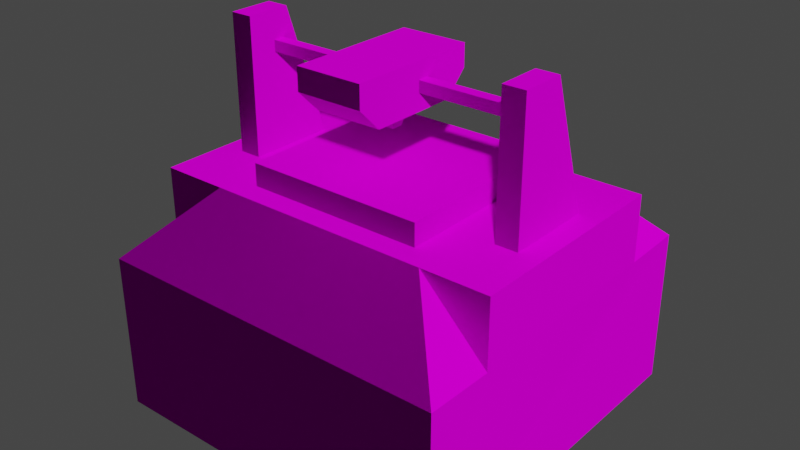 # Source: inscriber.blend  (saved by Blender 3.1.7; exported with 4.5.12 LTS)
import bpy
from mathutils import Matrix  # noqa: F401  (used for matrix-valued properties, if any)

bpy.ops.wm.read_factory_settings(use_empty=True)
scene = bpy.context.scene
scene.name = 'Scene'

# ---- collections
col_collection = bpy.data.collections.new('Collection'); scene.collection.children.link(col_collection)

# ---- images (referenced by path relative to the original .blend; pixels are not part of the script)
import os
ASSET_DIR = os.environ.get("B2B_ASSET_DIR", "")  # directory of the original .blend (textures are referenced by path, not embedded)
HERE = os.path.dirname(os.path.abspath(__file__))  # packed textures are extracted next to this script under _unpacked/

def load_image(name, relpath, width, height, colorspace="sRGB"):
    """Load a texture the original file referenced (path relative to the .blend, or extracted next to this script)."""
    p = next((c for c in (os.path.join(HERE, relpath), os.path.join(ASSET_DIR, relpath)) if relpath and os.path.exists(c)), "")
    if p:
        img = bpy.data.images.load(p, check_existing=True)
        img.name = name
    else:  # same state as the original file: an image datablock whose file is absent (Cycles renders it pink)
        img = bpy.data.images.new(name, width, height)
        img.source = "FILE"
        img.filepath = "//" + (relpath or name)
    img.colorspace_settings.name = colorspace
    return img
img_inscriber_png = load_image('inscriber.png', 'inscriber.png', 1024, 1024, 'sRGB')

# ---- materials (node trees are filled in below, after node groups)
mat_inscriber = bpy.data.materials.new('Inscriber')
mat_inscriber.use_transparent_shadow = False
mat_inscriber.roughness = 1.0
mat_inscriber.specular_intensity = 0.0

# ---- material node trees
mat_inscriber.use_nodes = True; mat_inscriber.node_tree.nodes.clear()
_N = mat_inscriber.node_tree.nodes; _L = mat_inscriber.node_tree.links
n0 = _N.new('ShaderNodeBsdfPrincipled'); n0.name = 'Principled BSDF'; n0.location = (10, 300)
n0.distribution = 'GGX'
n0.subsurface_method = 'RANDOM_WALK_SKIN'
n0.inputs[2].default_value = 1.0
n0.inputs[3].default_value = 1.45
n0.inputs[13].default_value = 0.0
n0.inputs[27].default_value = (0.0, 0.0, 0.0, 1.0)
n0.inputs[28].default_value = 1.0
n1 = _N.new('ShaderNodeOutputMaterial'); n1.name = 'Material Output'; n1.location = (300, 300)
n2 = _N.new('ShaderNodeTexImage'); n2.name = 'Image Texture'; n2.location = (-300, 600)
n2.image = img_inscriber_png
n2.interpolation = 'Closest'
_L.new(n0.outputs[0], n1.inputs[0])
_L.new(n2.outputs[0], n0.inputs[0])
n1.is_active_output = True

# ---- world
world_world = bpy.data.worlds.new('World'); scene.world = world_world
world_world.use_nodes = True; world_world.node_tree.nodes.clear()
_N = world_world.node_tree.nodes; _L = world_world.node_tree.links
n0 = _N.new('ShaderNodeOutputWorld'); n0.name = 'World Output'; n0.location = (300, 300)
n1 = _N.new('ShaderNodeBackground'); n1.name = 'Background'; n1.location = (10, 300)
n1.inputs[0].default_value = (0.05088, 0.05088, 0.05088, 1.0)
_L.new(n1.outputs[0], n0.inputs[0])
n0.is_active_output = True
world_world.color = (0.05088, 0.05088, 0.05088)
world_world.use_sun_shadow = False
world_world.sun_shadow_jitter_overblur = 0.0

# ---- meshes
me_inscriber_inscriber_001_inscriber_007 = bpy.data.meshes.new('inscriber_inscriber.001_inscriber.007')
me_inscriber_inscriber_001_inscriber_007.from_pydata([(0.4135, 0.81, 0.44), (0.5935, 0.81, 0.44), (0.5335, 0.81, 0.5), (0.4735, 0.81, 0.5), (0.5935, 0.81, 0.68), (0.5335, 0.81, 0.56), (0.4135, 0.81, 0.68), (0.4735, 0.81, 0.56), (0.5185, 0.75, 0.515), (0.4885, 0.75, 0.515), (0.5185, 0.75, 0.545), (0.4885, 0.75, 0.545), (0.4135, 0.87, 0.38), (0.4135, 0.87, 0.74), (0.4135, 0.93, 0.74), (0.4135, 0.93, 0.38), (0.5935, 0.87, 0.74), (0.5935, 0.93, 0.74), (0.5935, 0.87, 0.38), (0.5935, 0.93, 0.38), (0.0232, 0.42, 0.8016), (0.0232, 0.6, 0.8016), (0.0232, 0.6, 0.2016), (0.0232, 0.42, 0.2016), (0.02, 0.42, 0.98), (0.98, 0.42, 0.98), (0.8032, 0.6, 0.8016), (0.2032, 0.6, 0.8016), (0.9832, 0.42, 0.8016), (0.9832, 0.42, 0.2016), (0.9832, 0.6, 0.2016), (0.9832, 0.6, 0.8016), (0.98, 0.42, 0.02), (0.02, 0.42, 0.02), (0.2032, 0.6, 0.2016), (0.8032, 0.6, 0.2016), (0.7432, 0.6, 0.7416), (0.2632, 0.6, 0.7416), (0.7432, 0.6, 0.2616), (0.2632, 0.6, 0.2616), (0.7432, 0.66, 0.7416), (0.2632, 0.66, 0.7416), (0.7432, 0.66, 0.2616), (0.2632, 0.66, 0.2616), (0.02, 0.0, 0.02), (0.98, 0.0, 0.02), (0.98, 0.0, 0.98), (0.02, 0.0, 0.98), (0.0835, 0.96, 0.5), (0.0835, 0.96, 0.62), (0.1435, 0.96, 0.62), (0.1435, 0.96, 0.5), (0.0835, 0.6, 0.38), (0.0835, 0.6, 0.62), (0.1435, 0.6, 0.62), (0.1435, 0.6, 0.38), (0.8635, 0.96, 0.5), (0.8635, 0.96, 0.62), (0.9235, 0.96, 0.62), (0.9235, 0.96, 0.5), (0.8635, 0.6, 0.38), (0.8635, 0.6, 0.62), (0.9235, 0.6, 0.62), (0.9235, 0.6, 0.38), (0.8635, 0.855, 0.515), (0.8635, 0.855, 0.545), (0.1435, 0.855, 0.545), (0.1435, 0.855, 0.515), (0.8635, 0.885, 0.545), (0.1435, 0.885, 0.545), (0.8635, 0.885, 0.515), (0.1435, 0.885, 0.515)], [], [(0, 1, 2), (2, 3, 0), (1, 4, 5), (5, 2, 1), (4, 6, 7), (7, 5, 4), (6, 0, 3), (3, 7, 6), (3, 2, 8), (8, 9, 3), (2, 5, 10), (10, 8, 2), (5, 7, 11), (11, 10, 5), (7, 3, 9), (9, 11, 7), (12, 13, 14), (14, 15, 12), (13, 16, 17), (17, 14, 13), (16, 18, 19), (19, 17, 16), (18, 12, 15), (15, 19, 18), (20, 21, 22), (22, 23, 20), (24, 25, 26), (26, 27, 24), (28, 29, 30), (30, 31, 28), (32, 33, 34), (34, 35, 32), (20, 24, 27), (34, 33, 23), (29, 32, 35), (26, 25, 28), (20, 27, 21), (27, 34, 22), (22, 21, 27), (34, 23, 22), (29, 35, 30), (35, 26, 31), (31, 30, 35), (26, 28, 31), (27, 26, 36), (36, 37, 27), (26, 35, 38), (38, 36, 26), (35, 34, 39), (39, 38, 35), (34, 27, 37), (37, 39, 34), (37, 36, 40), (40, 41, 37), (36, 38, 42), (42, 40, 36), (38, 39, 43), (43, 42, 38), (39, 37, 41), (41, 43, 39), (9, 8, 10), (10, 11, 9), (15, 14, 17), (17, 19, 15), (0, 6, 13), (13, 12, 0), (6, 4, 16), (16, 13, 6), (4, 1, 18), (18, 16, 4), (1, 0, 12), (12, 18, 1), (44, 45, 46), (46, 47, 44), (41, 40, 42), (42, 43, 41), (44, 47, 24), (44, 24, 20), (44, 20, 23), (44, 23, 33), (47, 46, 25), (25, 24, 47), (46, 45, 32), (46, 32, 29), (46, 29, 28), (46, 28, 25), (45, 44, 33), (33, 32, 45), (48, 49, 50), (50, 51, 48), (52, 53, 49), (49, 48, 52), (53, 54, 50), (50, 49, 53), (54, 55, 51), (51, 50, 54), (55, 52, 48), (48, 51, 55), (56, 57, 58), (58, 59, 56), (60, 61, 57), (57, 56, 60), (61, 62, 58), (58, 57, 61), (62, 63, 59), (59, 58, 62), (63, 60, 56), (56, 59, 63), (64, 65, 66), (66, 67, 64), (65, 68, 69), (69, 66, 65), (68, 70, 71), (71, 69, 68), (70, 64, 67), (67, 71, 70)])
me_inscriber_inscriber_001_inscriber_007.polygons.foreach_set('use_smooth', [0, 0, 0, 0, 0, 0, 0, 0, 0, 0, 0, 0, 0, 0, 0, 0, 0, 0, 0, 0, 0, 0, 0, 0, 0, 0, 0, 0, 0, 0, 0, 0, 0, 0, 0, 0, 0, 0, 0, 0, 0, 0, 0, 0, 0, 0, 0, 0, 0, 0, 0, 0, 0, 0, 0, 0, 0, 0, 0, 0, 1, 1, 1, 1, 1, 1, 1, 1, 1, 1, 1, 1, 1, 1, 1, 1, 1, 1, 1, 1, 1, 1, 1, 1, 1, 1, 1, 1, 1, 1, 1, 1, 1, 1, 1, 1, 1, 1, 1, 1, 1, 1, 1, 1, 1, 1, 1, 1, 1, 1, 1, 1, 1, 1, 1, 1])
_k = set([(0, 1), (0, 6), (0, 12), (1, 4), (1, 18), (4, 6), (4, 16), (6, 13), (8, 9), (8, 10), (9, 11), (10, 11), (12, 13), (12, 18), (13, 16), (14, 15), (14, 17), (15, 19), (16, 18), (17, 19), (20, 23), (20, 24), (23, 33), (24, 25), (24, 47), (25, 28), (25, 46), (28, 29), (29, 32), (32, 33), (32, 45), (33, 44), (40, 41), (40, 42), (41, 43), (42, 43), (44, 45), (44, 47), (45, 46), (46, 47), (48, 49), (48, 51), (48, 52), (49, 50), (49, 53), (50, 51), (50, 54), (51, 55), (52, 53), (52, 55), (53, 54), (54, 55), (56, 57), (56, 59), (56, 60), (57, 58), (57, 61), (58, 59), (58, 62), (59, 63), (60, 61), (60, 63), (61, 62), (62, 63), (64, 65), (64, 67), (64, 70), (65, 66), (65, 68), (66, 67), (66, 69), (67, 71), (68, 69), (68, 70), (69, 71), (70, 71)])
me_inscriber_inscriber_001_inscriber_007.attributes.new('sharp_edge', 'BOOLEAN', 'EDGE').data.foreach_set('value', [ (min(e.vertices), max(e.vertices)) in _k for e in me_inscriber_inscriber_001_inscriber_007.edges])
_uv = me_inscriber_inscriber_001_inscriber_007.uv_layers.new(name='UVMap')
_uv.uv.foreach_set('vector', [0.125, 1.0, 0.125, 0.9063, 0.1563, 0.9375, 0.1563, 0.9375, 0.1563, 0.9688, 0.125, 1.0, 0.125, 0.9063, 0.25, 0.9063, 0.1875, 0.9375, 0.1875, 0.9375, 0.1563, 0.9375, 0.125, 0.9063, 0.25, 0.9063, 0.25, 1.0, 0.1875, 0.9688, 0.1875, 0.9688, 0.1875, 0.9375, 0.25, 0.9063, 0.25, 1.0, 0.125, 1.0, 0.1563, 0.9688, 0.1563, 0.9688, 0.1875, 0.9688, 0.25, 1.0, 0.4844, 0.7031, 0.3906, 0.7031, 0.4219, 0.6406, 0.4219, 0.6406, 0.4531, 0.6406, 0.4844, 0.7031, 0.4844, 0.7031, 0.3906, 0.7031, 0.4219, 0.6406, 0.4219, 0.6406, 0.4531, 0.6406, 0.4844, 0.7031, 0.4844, 0.7031, 0.3906, 0.7031, 0.4219, 0.6406, 0.4219, 0.6406, 0.4531, 0.6406, 0.4844, 0.7031, 0.4844, 0.7031, 0.3906, 0.7031, 0.4219, 0.6406, 0.4219, 0.6406, 0.4531, 0.6406, 0.4844, 0.7031, 0.5156, 0.9688, 0.7031, 0.9688, 0.7031, 1.0, 0.7031, 1.0, 0.5156, 1.0, 0.5156, 0.9688, 0.4063, 0.9688, 0.5, 0.9688, 0.5, 1.0, 0.5, 1.0, 0.4063, 1.0, 0.4063, 0.9688, 0.7031, 0.9688, 0.5156, 0.9688, 0.5156, 1.0, 0.5156, 1.0, 0.7031, 1.0, 0.7031, 0.9688, 0.4063, 0.9688, 0.5, 0.9688, 0.5, 1.0, 0.5, 1.0, 0.4063, 1.0, 0.4063, 0.9688, 0.9063, 0.2188, 0.9063, 0.2969, 0.5938, 0.2969, 0.5938, 0.2969, 0.5938, 0.2188, 0.9063, 0.2188, 0.4063, 0.7344, 0.9063, 0.7344, 0.8125, 0.8281, 0.8125, 0.8281, 0.5, 0.8281, 0.4063, 0.7344, 0.5938, 0.2188, 0.9063, 0.2188, 0.9063, 0.2969, 0.9063, 0.2969, 0.5938, 0.2969, 0.5938, 0.2188, 0.4063, 0.8281, 0.9063, 0.8281, 0.8125, 0.9219, 0.8125, 0.9219, 0.5, 0.9219, 0.4063, 0.8281, 0.4063, 0.8281, 0.4063, 0.7344, 0.5, 0.8281, 0.8125, 0.9219, 0.9063, 0.8281, 0.9063, 0.9219, 0.4063, 0.9219, 0.4063, 0.8281, 0.5, 0.9219, 0.8125, 0.8281, 0.9063, 0.7344, 0.9063, 0.8281, 0.3125, 0.7344, 0.4063, 0.8281, 0.3125, 0.8281, 0.3125, 0.4844, 0.0, 0.4844, 0.0, 0.3906, 0.0, 0.3906, 0.3125, 0.3906, 0.3125, 0.4844, 0.9063, 0.9219, 1.0, 0.8281, 1.0, 0.9219, 0.3125, 0.8281, 0.4063, 0.9219, 0.3125, 0.9219, 0.0, 0.7969, 0.3125, 0.7969, 0.3125, 0.8906, 0.3125, 0.8906, 0.0, 0.8906, 0.0, 0.7969, 0.9063, 0.8281, 1.0, 0.7344, 1.0, 0.8281, 0.3125, 0.4844, 0.3125, 0.7969, 0.2813, 0.7656, 0.2813, 0.7656, 0.2813, 0.5156, 0.3125, 0.4844, 0.3125, 0.7969, 0.0, 0.7969, 0.0313, 0.7656, 0.0313, 0.7656, 0.2813, 0.7656, 0.3125, 0.7969, 0.0, 0.7969, 0.0, 0.4844, 0.0313, 0.5156, 0.0313, 0.5156, 0.0313, 0.7656, 0.0, 0.7969, 0.0, 0.4844, 0.3125, 0.4844, 0.2813, 0.5156, 0.2813, 0.5156, 0.0313, 0.5156, 0.0, 0.4844, 0.3438, 0.3906, 0.3438, 0.6406, 0.375, 0.6406, 0.375, 0.6406, 0.375, 0.3906, 0.3438, 0.3906, 0.3438, 0.3906, 0.3438, 0.6406, 0.375, 0.6406, 0.375, 0.6406, 0.375, 0.3906, 0.3438, 0.3906, 0.3438, 0.3906, 0.3438, 0.6406, 0.375, 0.6406, 0.375, 0.6406, 0.375, 0.3906, 0.3438, 0.3906, 0.3438, 0.3906, 0.3438, 0.6406, 0.375, 0.6406, 0.375, 0.6406, 0.375, 0.3906, 0.3438, 0.3906, 0.4219, 0.625, 0.4219, 0.5938, 0.4531, 0.5938, 0.4531, 0.5938, 0.4531, 0.625, 0.4219, 0.625, 0.25, 0.9219, 0.4063, 0.9219, 0.4063, 1.0, 0.4063, 1.0, 0.25, 1.0, 0.25, 0.9219, 0.5469, 0.9375, 0.6719, 0.9375, 0.7031, 0.9688, 0.7031, 0.9688, 0.5156, 0.9688, 0.5469, 0.9375, 0.4063, 0.9219, 0.5, 0.9219, 0.5, 0.9688, 0.5, 0.9688, 0.4063, 0.9688, 0.4063, 0.9219, 0.6719, 0.9375, 0.5469, 0.9375, 0.5156, 0.9688, 0.5156, 0.9688, 0.7031, 0.9688, 0.6719, 0.9375, 0.4063, 0.9219, 0.5, 0.9219, 0.5, 0.9688, 0.5, 0.9688, 0.4063, 0.9688, 0.4063, 0.9219, 0.375, 0.0, 0.375, 0.375, 0.0, 0.375, 0.0, 0.375, 0.0, 0.0, 0.375, 0.0, 0.2813, 0.5156, 0.2813, 0.7656, 0.0313, 0.7656, 0.0313, 0.7656, 0.0313, 0.5156, 0.2813, 0.5156, 0.5, 0.0, 1.0, 0.0, 1.0, 0.2188, 0.5, 0.0, 1.0, 0.2188, 0.9063, 0.2188, 0.5, 0.0, 0.9063, 0.2188, 0.5938, 0.2188, 0.5, 0.0, 0.5938, 0.2188, 0.5, 0.2188, 0.5, 0.5156, 1.0, 0.5156, 1.0, 0.7344, 1.0, 0.7344, 0.5, 0.7344, 0.5, 0.5156, 0.5, 0.0, 1.0, 0.0, 1.0, 0.2188, 0.5, 0.0, 1.0, 0.2188, 0.9063, 0.2188, 0.5, 0.0, 0.9063, 0.2188, 0.5938, 0.2188, 0.5, 0.0, 0.5938, 0.2188, 0.5, 0.2188, 0.5, 0.2969, 1.0, 0.2969, 1.0, 0.5156, 1.0, 0.5156, 0.5, 0.5156, 0.5, 0.2969, 0.0, 1.0, 0.0625, 1.0, 0.0625, 0.9688, 0.0625, 0.9688, 0.0, 0.9688, 0.0, 1.0, 0.375, 0.3906, 0.5, 0.3906, 0.5, 0.5781, 0.5, 0.5781, 0.4375, 0.5781, 0.375, 0.3906, 0.4063, 0.1875, 0.4375, 0.1875, 0.4375, 0.375, 0.4375, 0.375, 0.4063, 0.375, 0.4063, 0.1875, 0.5, 0.0, 0.375, 0.0, 0.4375, 0.1875, 0.4375, 0.1875, 0.5, 0.1875, 0.5, 0.0, 0.375, 0.1563, 0.4063, 0.1563, 0.4063, 0.375, 0.4063, 0.375, 0.375, 0.375, 0.375, 0.1563, 0.0, 0.9688, 0.0625, 0.9688, 0.0625, 1.0, 0.0625, 1.0, 0.0, 1.0, 0.0, 0.9688, 0.375, 0.0, 0.5, 0.0, 0.5, 0.1875, 0.5, 0.1875, 0.4375, 0.1875, 0.375, 0.0, 0.4063, 0.1875, 0.4375, 0.1875, 0.4375, 0.375, 0.4375, 0.375, 0.4063, 0.375, 0.4063, 0.1875, 0.5, 0.3906, 0.375, 0.3906, 0.4375, 0.5781, 0.4375, 0.5781, 0.5, 0.5781, 0.5, 0.3906, 0.375, 0.1563, 0.4063, 0.1563, 0.4063, 0.375, 0.4063, 0.375, 0.375, 0.375, 0.375, 0.1563, 0.9063, 0.9219, 0.9063, 0.9375, 0.5313, 0.9375, 0.5313, 0.9375, 0.5313, 0.9219, 0.9063, 0.9219, 0.5312, 0.9375, 0.5312, 0.9219, 0.9062, 0.9219, 0.9062, 0.9219, 0.9062, 0.9375, 0.5312, 0.9375, 0.5312, 0.9375, 0.5312, 0.9219, 0.9062, 0.9219, 0.9062, 0.9219, 0.9062, 0.9375, 0.5312, 0.9375, 0.5313, 0.9375, 0.5313, 0.9219, 0.9063, 0.9219, 0.9063, 0.9219, 0.9063, 0.9375, 0.5313, 0.9375])
me_inscriber_inscriber_001_inscriber_007.materials.append(mat_inscriber)
me_inscriber_inscriber_001_inscriber_007.use_remesh_fix_poles = True
me_inscriber_inscriber_001_inscriber_007.use_remesh_preserve_attributes = False
me_inscriber_inscriber_001_inscriber_007.update()
me_inscriber_inscriber_001_inscriber_007.normals_split_custom_set([tuple(v) for v in zip(*[iter([0.0, -1.0, 0.0, 0.0, -1.0, 0.0, 0.0, -1.0, 0.0, 0.0, -1.0, 0.0, 0.0, -1.0, 0.0, 0.0, -1.0, 0.0, 0.0, -1.0, 0.0, 0.0, -1.0, 0.0, 0.0, -1.0, 0.0, 0.0, -1.0, 0.0, 0.0, -1.0, 0.0, 0.0, -1.0, 0.0, 0.0, -1.0, 0.0, 0.0, -1.0, 0.0, 0.0, -1.0, 0.0, 0.0, -1.0, 0.0, 0.0, -1.0, 0.0, 0.0, -1.0, 0.0, 0.0, -1.0, 0.0, 0.0, -1.0, 0.0, 0.0, -1.0, 0.0, 0.0, -1.0, 0.0, 0.0, -1.0, 0.0, 0.0, -1.0, 0.0, 0.9701, -0.2425, -1.344e-05, 0.9701, -0.2426, 8.196e-07, 0.9701, -0.2426, -3.941e-06, 0.9702, -0.2425, -2.595e-05, 0.9702, -0.2425, -2.249e-05, 0.9701, -0.2426, -4.254e-06, 1.32e-05, -0.2425, 0.9701, -9.425e-07, -0.2426, 0.9701, 3.815e-06, -0.2426, 0.9701, 2.467e-05, -0.2425, 0.9702, 2.101e-05, -0.2425, 0.9702, 5.245e-06, -0.2426, 0.9701, -0.9701, -0.2425, 1.359e-05, -0.9701, -0.2426, -5.774e-07, -0.9701, -0.2426, 3.628e-06, -0.9702, -0.2425, 2.648e-05, -0.9702, -0.2425, 2.316e-05, -0.9701, -0.2426, 3.941e-06, -1.333e-05, -0.2425, -0.9701, 8.345e-07, -0.2426, -0.9701, -4.545e-06, -0.2426, -0.9701, -2.549e-05, -0.2425, -0.9702, -2.195e-05, -0.2425, -0.9702, -4.902e-06, -0.2426, -0.9701, 4.371e-08, 6.565e-05, -1.0, 4.371e-08, -4.371e-08, -1.0, 4.371e-08, -6.896e-05, -1.0, 4.371e-08, 0.0, -1.0, 4.371e-08, -4.8e-05, -1.0, 4.371e-08, -8.592e-05, -1.0, -1.0, 6.78e-05, -4.371e-08, -1.0, -4.371e-08, -4.371e-08, -1.0, -3.743e-05, -4.371e-08, -1.0, 0.0, -4.371e-08, -1.0, -4.8e-05, -4.371e-08, -1.0, 6.551e-05, -4.371e-08, -4.371e-08, 6.565e-05, 1.0, -4.371e-08, -4.371e-08, 1.0, -4.371e-08, -6.896e-05, 1.0, -4.371e-08, 0.0, 1.0, -4.371e-08, -4.8e-05, 1.0, -4.371e-08, -8.592e-05, 1.0, 1.0, 6.78e-05, 4.371e-08, 1.0, -4.371e-08, 4.371e-08, 1.0, -3.743e-05, 4.371e-08, 1.0, 0.0, 4.371e-08, 1.0, -4.8e-05, 4.371e-08, 1.0, 6.551e-05, 4.371e-08, 4.371e-08, -3.575e-05, -1.0, 4.371e-08, 0.0, -1.0, 4.371e-08, 0.0001028, -1.0, 4.371e-08, -1.188e-05, -1.0, 4.371e-08, 4.777e-05, -1.0, 4.371e-08, 4.444e-05, -1.0, -0.7102, 0.704, -6.855e-07, -0.7102, 0.704, 4.716e-06, -0.7102, 0.704, -2.262e-05, -0.7102, 0.704, -1.609e-05, -0.7102, 0.704, 1.585e-05, -0.7102, 0.704, 4.798e-06, -4.371e-08, -5.833e-05, 1.0, -4.371e-08, -4.371e-08, 1.0, -4.371e-08, 6.825e-05, 1.0, -4.371e-08, 0.0, 1.0, -4.371e-08, -4.8e-05, 1.0, -4.371e-08, 4.452e-05, 1.0, 0.704, 0.7102, 4.292e-06, 0.704, 0.7102, -1.328e-05, 0.704, 0.7102, -2.557e-05, 0.704, 0.7102, -1.901e-05, 0.704, 0.7102, -2.548e-05, 0.7039, 0.7103, -2.491e-05, 0.01263, 0.707, -0.7071, 0.0126, 0.707, -0.7071, 0.01257, 0.7071, -0.707, -0.0124, 0.707, -0.7071, -0.01242, 0.707, -0.7071, -0.0124, 0.707, -0.7071, 0.01242, 0.707, 0.7071, 0.01242, 0.707, 0.7071, 0.01242, 0.707, 0.7071, -0.01255, 0.7071, 0.707, -0.01256, 0.7071, 0.707, -0.01258, 0.7071, 0.707, -1.0, -3.144e-05, -4.371e-08, -1.0, 0.0, -4.371e-08, -1.0, -4.8e-05, -4.371e-08, 0.0, 1.0, 0.0, 0.0, 1.0, 0.0, 0.0, 1.0, 0.0, 0.0, 1.0, 0.0, 0.0, 1.0, 0.0, 0.0, 1.0, 0.0, 1.0, -1.892e-05, 4.371e-08, 1.0, -3.766e-05, 4.371e-08, 1.0, 0.0, 4.371e-08, 1.0, -3.186e-05, 4.371e-08, 1.0, 0.0, 4.371e-08, 1.0, -4.8e-05, 4.371e-08, 0.0, 1.0, 0.0, 0.0, 1.0, 0.0, 0.0, 1.0, 0.0, 0.0, 1.0, 0.0, 0.0, 1.0, 0.0, 0.0, 1.0, 0.0, -1.0, -1.898e-05, -4.371e-08, -1.0, -3.814e-05, -4.371e-08, -1.0, 0.0, -4.371e-08, 0.0, 1.0, 1.035e-06, 0.0, 1.0, 1.035e-06, 0.0, 1.0, 1.035e-06, 0.0, 1.0, 0.0, 0.0, 1.0, 0.0, 0.0, 1.0, 0.0, 0.0, 1.0, 0.0, 0.0, 1.0, 0.0, 0.0, 1.0, 0.0, 0.0, 1.0, 0.0, 0.0, 1.0, 0.0, 0.0, 1.0, 0.0, 0.0, 1.0, 0.0, 0.0, 1.0, 0.0, 0.0, 1.0, 0.0, 0.0, 1.0, -1.294e-06, 0.0, 1.0, -1.294e-06, 0.0, 1.0, -1.294e-06, 0.0, 1.0, 0.0, 0.0, 1.0, 0.0, 0.0, 1.0, 0.0, 0.0, 1.0, 0.0, 0.0, 1.0, 0.0, 0.0, 1.0, 0.0, -1.0, -4.164e-05, -4.371e-08, -1.0, -4.371e-08, -4.371e-08, -1.0, -6.814e-05, -4.371e-08, -1.0, 0.0, -4.371e-08, -1.0, -4.8e-05, -4.371e-08, -1.0, -9.64e-05, -4.371e-08, -4.371e-08, -4.164e-05, 1.0, -4.371e-08, -4.371e-08, 1.0, -4.371e-08, -6.814e-05, 1.0, -4.371e-08, 0.0, 1.0, -4.371e-08, -4.8e-05, 1.0, -4.371e-08, -9.64e-05, 1.0, 1.0, -4.164e-05, 4.371e-08, 1.0, -4.371e-08, 4.371e-08, 1.0, -6.814e-05, 4.371e-08, 1.0, 0.0, 4.371e-08, 1.0, -4.8e-05, 4.371e-08, 1.0, -9.64e-05, 4.371e-08, 4.371e-08, -4.164e-05, -1.0, 4.371e-08, -4.371e-08, -1.0, 4.371e-08, -6.814e-05, -1.0, 4.371e-08, 0.0, -1.0, 4.371e-08, -4.8e-05, -1.0, 4.371e-08, -9.64e-05, -1.0, 0.0, -1.0, 0.0, 0.0, -1.0, 0.0, 0.0, -1.0, 0.0, 0.0, -1.0, 0.0, 0.0, -1.0, 0.0, 0.0, -1.0, 0.0, 0.0, 1.0, 0.0, 0.0, 1.0, 0.0, 0.0, 1.0, 0.0, 0.0, 1.0, 0.0, 0.0, 1.0, 0.0, 0.0, 1.0, 0.0, 4.371e-08, 8.353e-05, -1.0, 4.371e-08, 4.432e-05, -1.0, 4.371e-08, 0.0, -1.0, 4.371e-08, 0.0, -1.0, 4.371e-08, -1.904e-05, -1.0, 4.371e-08, 8.353e-05, -1.0, -0.7071, -0.7071, -1.32e-05, -0.7071, -0.7071, -3.752e-05, -0.7071, -0.7071, -1.35e-05, -0.7071, -0.7071, -1.35e-05, -0.7071, -0.7071, 1.064e-05, -0.7071, -0.7071, -1.32e-05, -1.629e-07, 8.353e-05, 1.0, -1.629e-07, 4.432e-05, 1.0, 4.888e-07, -2.317e-13, 1.0, 4.888e-07, -2.317e-13, 1.0, 1.192e-08, -1.904e-05, 1.0, -1.629e-07, 8.353e-05, 1.0, 0.7071, -0.7071, 1.359e-05, 0.7071, -0.7071, 3.719e-05, 0.7071, -0.7071, 1.335e-05, 0.7071, -0.7071, 1.335e-05, 0.7071, -0.7071, -1.04e-05, 0.7071, -0.7071, 1.359e-05, 0.0, -1.0, 0.0, 0.0, -1.0, 0.0, 0.0, -1.0, 0.0, 0.0, -1.0, 0.0, 0.0, -1.0, 0.0, 0.0, -1.0, 0.0, 0.0, 1.0, 0.0, 0.0, 1.0, 0.0, 0.0, 1.0, 0.0, 0.0, 1.0, 0.0, 0.0, 1.0, 0.0, 0.0, 1.0, 0.0, -0.003664, 0.005232, -1.0, 4.371e-08, -4.371e-08, -1.0, 0.004603, 0.0001435, -1.0, -0.003664, 0.005232, -1.0, 0.004603, 0.0001435, -1.0, 0.01502, 0.03553, -0.9993, -0.003664, 0.005232, -1.0, 0.01502, 0.03553, -0.9993, -0.006483, -5.345e-05, -1.0, -0.003664, 0.005232, -1.0, -0.006483, -5.345e-05, -1.0, -0.01747, -4.8e-05, -0.9998, -1.0, 4.777e-05, -4.371e-08, -1.0, -4.371e-08, -4.371e-08, -1.0, 0.0, -4.371e-08, -1.0, 0.0, -4.371e-08, -1.0, -4.8e-05, -4.371e-08, -1.0, 4.777e-05, -4.371e-08, -0.003592, -0.005411, 1.0, -4.371e-08, -4.371e-08, 1.0, 0.004695, 0.0001367, 1.0, -0.003592, -0.005411, 1.0, 0.004695, 0.0001367, 1.0, 0.01482, -0.03485, 0.9993, -0.003592, -0.005411, 1.0, 0.01482, -0.03485, 0.9993, -0.006582, -5.431e-05, 1.0, -0.003592, -0.005411, 1.0, -0.006582, -5.431e-05, 1.0, -0.01779, -4.8e-05, 0.9998, 1.0, 4.777e-05, 4.371e-08, 1.0, -4.371e-08, 4.371e-08, 1.0, 0.0, 4.371e-08, 1.0, 0.0, 4.371e-08, 1.0, -4.8e-05, 4.371e-08, 1.0, 4.777e-05, 4.371e-08, 0.0, 1.0, 0.0, 0.0, 1.0, 0.0, 0.0, 1.0, 0.0, 0.0, 1.0, 0.0, 0.0, 1.0, 0.0, 0.0, 1.0, 0.0, 4.371e-08, -5.046e-05, -1.0, 4.371e-08, -4.371e-08, -1.0, 4.371e-08, 0.0, -1.0, 4.371e-08, 0.0, -1.0, 4.371e-08, 5.114e-05, -1.0, 4.371e-08, -5.046e-05, -1.0, -1.0, 4.777e-05, -4.371e-08, -1.0, -4.371e-08, -4.371e-08, -1.0, 0.0, -4.371e-08, -1.0, 0.0, -4.371e-08, -1.0, -4.8e-05, -4.371e-08, -1.0, 4.777e-05, -4.371e-08, -4.371e-08, 4.777e-05, 1.0, -4.371e-08, 3.994e-05, 1.0, -4.371e-08, 0.0, 1.0, -4.371e-08, 0.0, 1.0, -4.371e-08, -4.8e-05, 1.0, -4.371e-08, 4.777e-05, 1.0, 0.9487, 0.3162, 8.963e-06, 0.9487, 0.3162, 8.821e-06, 0.9487, 0.3161, -5.759e-06, 0.9487, 0.3161, -5.759e-06, 0.9487, 0.3162, 2.313e-05, 0.9487, 0.3162, 8.963e-06, 0.0, 1.0, 0.0, 0.0, 1.0, 0.0, 0.0, 1.0, 0.0, 0.0, 1.0, 0.0, 0.0, 1.0, 0.0, 0.0, 1.0, 0.0, 4.371e-08, -5.046e-05, -1.0, 4.371e-08, -4.371e-08, -1.0, 4.371e-08, 0.0, -1.0, 4.371e-08, 0.0, -1.0, 4.371e-08, 5.114e-05, -1.0, 4.371e-08, -5.046e-05, -1.0, -1.0, 4.777e-05, -4.371e-08, -1.0, -4.371e-08, -4.371e-08, -1.0, 0.0, -4.371e-08, -1.0, 0.0, -4.371e-08, -1.0, -4.8e-05, -4.371e-08, -1.0, 4.777e-05, -4.371e-08, -4.371e-08, 4.777e-05, 1.0, -4.371e-08, 3.994e-05, 1.0, -4.371e-08, 0.0, 1.0, -4.371e-08, 0.0, 1.0, -4.371e-08, -4.8e-05, 1.0, -4.371e-08, 4.777e-05, 1.0, 0.9487, 0.3162, 9.052e-06, 0.9487, 0.3162, 8.993e-06, 0.9487, 0.3161, -5.491e-06, 0.9487, 0.3161, -5.491e-06, 0.9487, 0.3162, 2.331e-05, 0.9487, 0.3162, 9.052e-06, 0.0, -1.0, 0.0, 0.0, -1.0, 0.0, 0.0, -1.0, 0.0, 0.0, -1.0, 0.0, 0.0, -1.0, 0.0, 0.0, -1.0, 0.0, -1.0, -4.371e-08, -4.371e-08, -1.0, 0.0, -4.371e-08, -1.0, -4.8e-05, -4.371e-08, -1.0, -4.8e-05, -4.371e-08, -1.0, 4.777e-05, -4.371e-08, -1.0, -4.371e-08, -4.371e-08, 0.0, 1.0, 0.0, 0.0, 1.0, 0.0, 0.0, 1.0, 0.0, 0.0, 1.0, 0.0, 0.0, 1.0, 0.0, 0.0, 1.0, 0.0, 1.0, -4.8e-05, 4.371e-08, 1.0, 4.777e-05, 4.371e-08, 1.0, -4.371e-08, 4.371e-08, 1.0, -4.371e-08, 4.371e-08, 1.0, 0.0, 4.371e-08, 1.0, -4.8e-05, 4.371e-08])] * 3)])

# ---- objects
ob_inscriber_inscriber_001_inscriber_007 = bpy.data.objects.new('inscriber_inscriber.001_inscriber.007', me_inscriber_inscriber_001_inscriber_007)

# ---- transforms, parenting, visibility, modifiers, constraints
ob_inscriber_inscriber_001_inscriber_007.location = (0.0, 0.0, 0.0)
ob_inscriber_inscriber_001_inscriber_007.rotation_euler = (1.571, -0.0, 0.0)

# ---- collection membership
col_collection.objects.link(ob_inscriber_inscriber_001_inscriber_007)

# ---- scene / render settings (as saved in the file)
scene.frame_start = 1; scene.frame_end = 250; scene.frame_set(1)
scene.render.engine = 'BLENDER_EEVEE_NEXT'
scene.cycles.sampling_pattern = 'TABULATED_SOBOL'
scene.cycles.use_light_tree = False
scene.view_settings.view_transform = 'Filmic'
bpy.context.view_layer.update()

# ---- added for rendering (the .blend has no active camera and no usable light): camera, sun
cam_auto = bpy.data.cameras.new('AutoCamera')
cam_auto.lens = 50.0
cam_auto.sensor_width = 36.0
cam_auto.clip_end = 1000.0
ob_auto_camera = bpy.data.objects.new('AutoCamera', cam_auto)
scene.collection.objects.link(ob_auto_camera)
ob_auto_camera.location = (2.04175, -2.34818, 1.71212)
ob_auto_camera.rotation_euler = (1.09748, -7.21219e-08, 0.694738)
scene.camera = ob_auto_camera
light_auto_sun = bpy.data.lights.new('AutoSun', 'SUN')
light_auto_sun.energy = 3.0
light_auto_sun.angle = 0.0523599
ob_auto_sun = bpy.data.objects.new('AutoSun', light_auto_sun)
scene.collection.objects.link(ob_auto_sun)
ob_auto_sun.rotation_euler = (0.872665, 0.174533, 0.523599)
bpy.context.view_layer.update()
